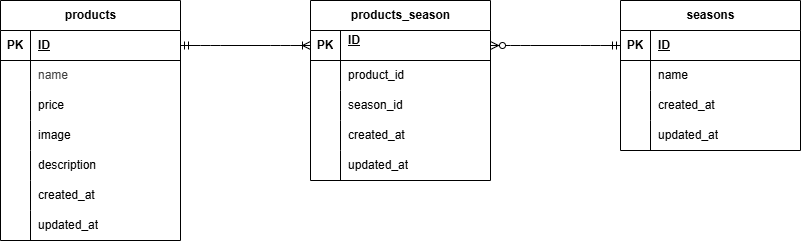

The diagram above was exported from draw.io. Its source (the exported page's mxGraphModel, read from the mxfile embedded in the PNG):
<mxGraphModel dx="1200" dy="1070" grid="1" gridSize="10" guides="1" tooltips="1" connect="1" arrows="1" fold="1" page="1" pageScale="1" pageWidth="850" pageHeight="1100" math="0" shadow="0">
  <root>
    <mxCell id="0" />
    <mxCell id="1" parent="0" />
    <mxCell id="2" value="&lt;span class=&quot;notion-enable-hover&quot; data-token-index=&quot;0&quot;&gt;products&lt;/span&gt;" style="shape=table;startSize=30;container=1;collapsible=1;childLayout=tableLayout;fixedRows=1;rowLines=0;fontStyle=1;align=center;resizeLast=1;html=1;" parent="1" vertex="1">
      <mxGeometry x="40" y="160" width="180" height="240" as="geometry" />
    </mxCell>
    <mxCell id="3" value="" style="shape=tableRow;horizontal=0;startSize=0;swimlaneHead=0;swimlaneBody=0;fillColor=none;collapsible=0;dropTarget=0;points=[[0,0.5],[1,0.5]];portConstraint=eastwest;top=0;left=0;right=0;bottom=1;" parent="2" vertex="1">
      <mxGeometry y="30" width="180" height="30" as="geometry" />
    </mxCell>
    <mxCell id="4" value="PK" style="shape=partialRectangle;connectable=0;fillColor=none;top=0;left=0;bottom=0;right=0;fontStyle=1;overflow=hidden;whiteSpace=wrap;html=1;" parent="3" vertex="1">
      <mxGeometry width="30" height="30" as="geometry">
        <mxRectangle width="30" height="30" as="alternateBounds" />
      </mxGeometry>
    </mxCell>
    <mxCell id="5" value="ID" style="shape=partialRectangle;connectable=0;fillColor=none;top=0;left=0;bottom=0;right=0;align=left;spacingLeft=6;fontStyle=5;overflow=hidden;whiteSpace=wrap;html=1;" parent="3" vertex="1">
      <mxGeometry x="30" width="150" height="30" as="geometry">
        <mxRectangle width="150" height="30" as="alternateBounds" />
      </mxGeometry>
    </mxCell>
    <mxCell id="6" value="" style="shape=tableRow;horizontal=0;startSize=0;swimlaneHead=0;swimlaneBody=0;fillColor=none;collapsible=0;dropTarget=0;points=[[0,0.5],[1,0.5]];portConstraint=eastwest;top=0;left=0;right=0;bottom=0;" parent="2" vertex="1">
      <mxGeometry y="60" width="180" height="30" as="geometry" />
    </mxCell>
    <mxCell id="7" value="" style="shape=partialRectangle;connectable=0;fillColor=none;top=0;left=0;bottom=0;right=0;editable=1;overflow=hidden;whiteSpace=wrap;html=1;" parent="6" vertex="1">
      <mxGeometry width="30" height="30" as="geometry">
        <mxRectangle width="30" height="30" as="alternateBounds" />
      </mxGeometry>
    </mxCell>
    <mxCell id="8" value="&lt;span style=&quot;color: rgb(63, 63, 63); background-color: rgb(255, 255, 255);&quot;&gt;name&lt;/span&gt;" style="shape=partialRectangle;connectable=0;fillColor=none;top=0;left=0;bottom=0;right=0;align=left;spacingLeft=6;overflow=hidden;whiteSpace=wrap;html=1;" parent="6" vertex="1">
      <mxGeometry x="30" width="150" height="30" as="geometry">
        <mxRectangle width="150" height="30" as="alternateBounds" />
      </mxGeometry>
    </mxCell>
    <mxCell id="9" value="" style="shape=tableRow;horizontal=0;startSize=0;swimlaneHead=0;swimlaneBody=0;fillColor=none;collapsible=0;dropTarget=0;points=[[0,0.5],[1,0.5]];portConstraint=eastwest;top=0;left=0;right=0;bottom=0;" parent="2" vertex="1">
      <mxGeometry y="90" width="180" height="30" as="geometry" />
    </mxCell>
    <mxCell id="10" value="" style="shape=partialRectangle;connectable=0;fillColor=none;top=0;left=0;bottom=0;right=0;editable=1;overflow=hidden;whiteSpace=wrap;html=1;" parent="9" vertex="1">
      <mxGeometry width="30" height="30" as="geometry">
        <mxRectangle width="30" height="30" as="alternateBounds" />
      </mxGeometry>
    </mxCell>
    <mxCell id="11" value="&lt;span style=&quot;color: rgb(0, 0, 0);&quot;&gt;price&lt;/span&gt;" style="shape=partialRectangle;connectable=0;fillColor=none;top=0;left=0;bottom=0;right=0;align=left;spacingLeft=6;overflow=hidden;whiteSpace=wrap;html=1;" parent="9" vertex="1">
      <mxGeometry x="30" width="150" height="30" as="geometry">
        <mxRectangle width="150" height="30" as="alternateBounds" />
      </mxGeometry>
    </mxCell>
    <mxCell id="12" value="" style="shape=tableRow;horizontal=0;startSize=0;swimlaneHead=0;swimlaneBody=0;fillColor=none;collapsible=0;dropTarget=0;points=[[0,0.5],[1,0.5]];portConstraint=eastwest;top=0;left=0;right=0;bottom=0;" parent="2" vertex="1">
      <mxGeometry y="120" width="180" height="30" as="geometry" />
    </mxCell>
    <mxCell id="13" value="" style="shape=partialRectangle;connectable=0;fillColor=none;top=0;left=0;bottom=0;right=0;editable=1;overflow=hidden;whiteSpace=wrap;html=1;" parent="12" vertex="1">
      <mxGeometry width="30" height="30" as="geometry">
        <mxRectangle width="30" height="30" as="alternateBounds" />
      </mxGeometry>
    </mxCell>
    <mxCell id="14" value="&lt;span style=&quot;color: rgb(0, 0, 0);&quot;&gt;image&lt;/span&gt;" style="shape=partialRectangle;connectable=0;fillColor=none;top=0;left=0;bottom=0;right=0;align=left;spacingLeft=6;overflow=hidden;whiteSpace=wrap;html=1;" parent="12" vertex="1">
      <mxGeometry x="30" width="150" height="30" as="geometry">
        <mxRectangle width="150" height="30" as="alternateBounds" />
      </mxGeometry>
    </mxCell>
    <mxCell id="89" style="shape=tableRow;horizontal=0;startSize=0;swimlaneHead=0;swimlaneBody=0;fillColor=none;collapsible=0;dropTarget=0;points=[[0,0.5],[1,0.5]];portConstraint=eastwest;top=0;left=0;right=0;bottom=0;" parent="2" vertex="1">
      <mxGeometry y="150" width="180" height="30" as="geometry" />
    </mxCell>
    <mxCell id="90" style="shape=partialRectangle;connectable=0;fillColor=none;top=0;left=0;bottom=0;right=0;editable=1;overflow=hidden;whiteSpace=wrap;html=1;" parent="89" vertex="1">
      <mxGeometry width="30" height="30" as="geometry">
        <mxRectangle width="30" height="30" as="alternateBounds" />
      </mxGeometry>
    </mxCell>
    <mxCell id="91" value="&lt;span style=&quot;color: rgb(0, 0, 0);&quot;&gt;description&lt;/span&gt;" style="shape=partialRectangle;connectable=0;fillColor=none;top=0;left=0;bottom=0;right=0;align=left;spacingLeft=6;overflow=hidden;whiteSpace=wrap;html=1;" parent="89" vertex="1">
      <mxGeometry x="30" width="150" height="30" as="geometry">
        <mxRectangle width="150" height="30" as="alternateBounds" />
      </mxGeometry>
    </mxCell>
    <mxCell id="49" style="shape=tableRow;horizontal=0;startSize=0;swimlaneHead=0;swimlaneBody=0;fillColor=none;collapsible=0;dropTarget=0;points=[[0,0.5],[1,0.5]];portConstraint=eastwest;top=0;left=0;right=0;bottom=0;" parent="2" vertex="1">
      <mxGeometry y="180" width="180" height="30" as="geometry" />
    </mxCell>
    <mxCell id="50" style="shape=partialRectangle;connectable=0;fillColor=none;top=0;left=0;bottom=0;right=0;editable=1;overflow=hidden;whiteSpace=wrap;html=1;" parent="49" vertex="1">
      <mxGeometry width="30" height="30" as="geometry">
        <mxRectangle width="30" height="30" as="alternateBounds" />
      </mxGeometry>
    </mxCell>
    <mxCell id="51" value="&lt;span style=&quot;color: rgb(0, 0, 0);&quot;&gt;created_at&lt;/span&gt;" style="shape=partialRectangle;connectable=0;fillColor=none;top=0;left=0;bottom=0;right=0;align=left;spacingLeft=6;overflow=hidden;whiteSpace=wrap;html=1;" parent="49" vertex="1">
      <mxGeometry x="30" width="150" height="30" as="geometry">
        <mxRectangle width="150" height="30" as="alternateBounds" />
      </mxGeometry>
    </mxCell>
    <mxCell id="52" style="shape=tableRow;horizontal=0;startSize=0;swimlaneHead=0;swimlaneBody=0;fillColor=none;collapsible=0;dropTarget=0;points=[[0,0.5],[1,0.5]];portConstraint=eastwest;top=0;left=0;right=0;bottom=0;" parent="2" vertex="1">
      <mxGeometry y="210" width="180" height="30" as="geometry" />
    </mxCell>
    <mxCell id="53" style="shape=partialRectangle;connectable=0;fillColor=none;top=0;left=0;bottom=0;right=0;editable=1;overflow=hidden;whiteSpace=wrap;html=1;" parent="52" vertex="1">
      <mxGeometry width="30" height="30" as="geometry">
        <mxRectangle width="30" height="30" as="alternateBounds" />
      </mxGeometry>
    </mxCell>
    <mxCell id="54" value="&lt;span style=&quot;color: rgb(0, 0, 0);&quot;&gt;updated_at&lt;/span&gt;" style="shape=partialRectangle;connectable=0;fillColor=none;top=0;left=0;bottom=0;right=0;align=left;spacingLeft=6;overflow=hidden;whiteSpace=wrap;html=1;" parent="52" vertex="1">
      <mxGeometry x="30" width="150" height="30" as="geometry">
        <mxRectangle width="150" height="30" as="alternateBounds" />
      </mxGeometry>
    </mxCell>
    <mxCell id="55" value="&lt;span class=&quot;notion-enable-hover&quot; data-token-index=&quot;0&quot;&gt;seasons&lt;/span&gt;" style="shape=table;startSize=30;container=1;collapsible=1;childLayout=tableLayout;fixedRows=1;rowLines=0;fontStyle=1;align=center;resizeLast=1;html=1;" parent="1" vertex="1">
      <mxGeometry x="660" y="160" width="180" height="150" as="geometry" />
    </mxCell>
    <mxCell id="56" value="" style="shape=tableRow;horizontal=0;startSize=0;swimlaneHead=0;swimlaneBody=0;fillColor=none;collapsible=0;dropTarget=0;points=[[0,0.5],[1,0.5]];portConstraint=eastwest;top=0;left=0;right=0;bottom=1;" parent="55" vertex="1">
      <mxGeometry y="30" width="180" height="30" as="geometry" />
    </mxCell>
    <mxCell id="57" value="PK" style="shape=partialRectangle;connectable=0;fillColor=none;top=0;left=0;bottom=0;right=0;fontStyle=1;overflow=hidden;whiteSpace=wrap;html=1;" parent="56" vertex="1">
      <mxGeometry width="30" height="30" as="geometry">
        <mxRectangle width="30" height="30" as="alternateBounds" />
      </mxGeometry>
    </mxCell>
    <mxCell id="58" value="ID" style="shape=partialRectangle;connectable=0;fillColor=none;top=0;left=0;bottom=0;right=0;align=left;spacingLeft=6;fontStyle=5;overflow=hidden;whiteSpace=wrap;html=1;" parent="56" vertex="1">
      <mxGeometry x="30" width="150" height="30" as="geometry">
        <mxRectangle width="150" height="30" as="alternateBounds" />
      </mxGeometry>
    </mxCell>
    <mxCell id="59" value="" style="shape=tableRow;horizontal=0;startSize=0;swimlaneHead=0;swimlaneBody=0;fillColor=none;collapsible=0;dropTarget=0;points=[[0,0.5],[1,0.5]];portConstraint=eastwest;top=0;left=0;right=0;bottom=0;" parent="55" vertex="1">
      <mxGeometry y="60" width="180" height="30" as="geometry" />
    </mxCell>
    <mxCell id="60" value="" style="shape=partialRectangle;connectable=0;fillColor=none;top=0;left=0;bottom=0;right=0;editable=1;overflow=hidden;whiteSpace=wrap;html=1;" parent="59" vertex="1">
      <mxGeometry width="30" height="30" as="geometry">
        <mxRectangle width="30" height="30" as="alternateBounds" />
      </mxGeometry>
    </mxCell>
    <mxCell id="61" value="&lt;span style=&quot;color: rgb(0, 0, 0);&quot;&gt;name&lt;/span&gt;" style="shape=partialRectangle;connectable=0;fillColor=none;top=0;left=0;bottom=0;right=0;align=left;spacingLeft=6;overflow=hidden;whiteSpace=wrap;html=1;" parent="59" vertex="1">
      <mxGeometry x="30" width="150" height="30" as="geometry">
        <mxRectangle width="150" height="30" as="alternateBounds" />
      </mxGeometry>
    </mxCell>
    <mxCell id="75" style="shape=tableRow;horizontal=0;startSize=0;swimlaneHead=0;swimlaneBody=0;fillColor=none;collapsible=0;dropTarget=0;points=[[0,0.5],[1,0.5]];portConstraint=eastwest;top=0;left=0;right=0;bottom=0;" parent="55" vertex="1">
      <mxGeometry y="90" width="180" height="30" as="geometry" />
    </mxCell>
    <mxCell id="76" style="shape=partialRectangle;connectable=0;fillColor=none;top=0;left=0;bottom=0;right=0;editable=1;overflow=hidden;whiteSpace=wrap;html=1;" parent="75" vertex="1">
      <mxGeometry width="30" height="30" as="geometry">
        <mxRectangle width="30" height="30" as="alternateBounds" />
      </mxGeometry>
    </mxCell>
    <mxCell id="77" value="&lt;span style=&quot;color: rgb(0, 0, 0);&quot;&gt;created_at&lt;/span&gt;" style="shape=partialRectangle;connectable=0;fillColor=none;top=0;left=0;bottom=0;right=0;align=left;spacingLeft=6;overflow=hidden;whiteSpace=wrap;html=1;" parent="75" vertex="1">
      <mxGeometry x="30" width="150" height="30" as="geometry">
        <mxRectangle width="150" height="30" as="alternateBounds" />
      </mxGeometry>
    </mxCell>
    <mxCell id="81" style="shape=tableRow;horizontal=0;startSize=0;swimlaneHead=0;swimlaneBody=0;fillColor=none;collapsible=0;dropTarget=0;points=[[0,0.5],[1,0.5]];portConstraint=eastwest;top=0;left=0;right=0;bottom=0;" parent="55" vertex="1">
      <mxGeometry y="120" width="180" height="30" as="geometry" />
    </mxCell>
    <mxCell id="82" style="shape=partialRectangle;connectable=0;fillColor=none;top=0;left=0;bottom=0;right=0;editable=1;overflow=hidden;whiteSpace=wrap;html=1;" parent="81" vertex="1">
      <mxGeometry width="30" height="30" as="geometry">
        <mxRectangle width="30" height="30" as="alternateBounds" />
      </mxGeometry>
    </mxCell>
    <mxCell id="83" value="&lt;span style=&quot;color: rgb(0, 0, 0);&quot;&gt;updated_at&lt;/span&gt;" style="shape=partialRectangle;connectable=0;fillColor=none;top=0;left=0;bottom=0;right=0;align=left;spacingLeft=6;overflow=hidden;whiteSpace=wrap;html=1;" parent="81" vertex="1">
      <mxGeometry x="30" width="150" height="30" as="geometry">
        <mxRectangle width="150" height="30" as="alternateBounds" />
      </mxGeometry>
    </mxCell>
    <mxCell id="92" value="products_season" style="shape=table;startSize=30;container=1;collapsible=1;childLayout=tableLayout;fixedRows=1;rowLines=0;fontStyle=1;align=center;resizeLast=1;html=1;" vertex="1" parent="1">
      <mxGeometry x="350" y="160" width="180" height="180" as="geometry" />
    </mxCell>
    <mxCell id="93" value="" style="shape=tableRow;horizontal=0;startSize=0;swimlaneHead=0;swimlaneBody=0;fillColor=none;collapsible=0;dropTarget=0;points=[[0,0.5],[1,0.5]];portConstraint=eastwest;top=0;left=0;right=0;bottom=1;" vertex="1" parent="92">
      <mxGeometry y="30" width="180" height="30" as="geometry" />
    </mxCell>
    <mxCell id="94" value="PK" style="shape=partialRectangle;connectable=0;fillColor=none;top=0;left=0;bottom=0;right=0;fontStyle=1;overflow=hidden;whiteSpace=wrap;html=1;" vertex="1" parent="93">
      <mxGeometry width="30" height="30" as="geometry">
        <mxRectangle width="30" height="30" as="alternateBounds" />
      </mxGeometry>
    </mxCell>
    <mxCell id="95" value="ID&lt;div&gt;&lt;br&gt;&lt;/div&gt;" style="shape=partialRectangle;connectable=0;fillColor=none;top=0;left=0;bottom=0;right=0;align=left;spacingLeft=6;fontStyle=5;overflow=hidden;whiteSpace=wrap;html=1;" vertex="1" parent="93">
      <mxGeometry x="30" width="150" height="30" as="geometry">
        <mxRectangle width="150" height="30" as="alternateBounds" />
      </mxGeometry>
    </mxCell>
    <mxCell id="96" value="" style="shape=tableRow;horizontal=0;startSize=0;swimlaneHead=0;swimlaneBody=0;fillColor=none;collapsible=0;dropTarget=0;points=[[0,0.5],[1,0.5]];portConstraint=eastwest;top=0;left=0;right=0;bottom=0;" vertex="1" parent="92">
      <mxGeometry y="60" width="180" height="30" as="geometry" />
    </mxCell>
    <mxCell id="97" value="" style="shape=partialRectangle;connectable=0;fillColor=none;top=0;left=0;bottom=0;right=0;editable=1;overflow=hidden;whiteSpace=wrap;html=1;" vertex="1" parent="96">
      <mxGeometry width="30" height="30" as="geometry">
        <mxRectangle width="30" height="30" as="alternateBounds" />
      </mxGeometry>
    </mxCell>
    <mxCell id="98" value="product_id" style="shape=partialRectangle;connectable=0;fillColor=none;top=0;left=0;bottom=0;right=0;align=left;spacingLeft=6;overflow=hidden;whiteSpace=wrap;html=1;" vertex="1" parent="96">
      <mxGeometry x="30" width="150" height="30" as="geometry">
        <mxRectangle width="150" height="30" as="alternateBounds" />
      </mxGeometry>
    </mxCell>
    <mxCell id="99" value="" style="shape=tableRow;horizontal=0;startSize=0;swimlaneHead=0;swimlaneBody=0;fillColor=none;collapsible=0;dropTarget=0;points=[[0,0.5],[1,0.5]];portConstraint=eastwest;top=0;left=0;right=0;bottom=0;" vertex="1" parent="92">
      <mxGeometry y="90" width="180" height="30" as="geometry" />
    </mxCell>
    <mxCell id="100" value="" style="shape=partialRectangle;connectable=0;fillColor=none;top=0;left=0;bottom=0;right=0;editable=1;overflow=hidden;whiteSpace=wrap;html=1;" vertex="1" parent="99">
      <mxGeometry width="30" height="30" as="geometry">
        <mxRectangle width="30" height="30" as="alternateBounds" />
      </mxGeometry>
    </mxCell>
    <mxCell id="101" value="season_id" style="shape=partialRectangle;connectable=0;fillColor=none;top=0;left=0;bottom=0;right=0;align=left;spacingLeft=6;overflow=hidden;whiteSpace=wrap;html=1;" vertex="1" parent="99">
      <mxGeometry x="30" width="150" height="30" as="geometry">
        <mxRectangle width="150" height="30" as="alternateBounds" />
      </mxGeometry>
    </mxCell>
    <mxCell id="102" value="" style="shape=tableRow;horizontal=0;startSize=0;swimlaneHead=0;swimlaneBody=0;fillColor=none;collapsible=0;dropTarget=0;points=[[0,0.5],[1,0.5]];portConstraint=eastwest;top=0;left=0;right=0;bottom=0;" vertex="1" parent="92">
      <mxGeometry y="120" width="180" height="30" as="geometry" />
    </mxCell>
    <mxCell id="103" value="" style="shape=partialRectangle;connectable=0;fillColor=none;top=0;left=0;bottom=0;right=0;editable=1;overflow=hidden;whiteSpace=wrap;html=1;" vertex="1" parent="102">
      <mxGeometry width="30" height="30" as="geometry">
        <mxRectangle width="30" height="30" as="alternateBounds" />
      </mxGeometry>
    </mxCell>
    <mxCell id="104" value="&lt;span style=&quot;color: rgb(0, 0, 0);&quot;&gt;created_at&lt;/span&gt;" style="shape=partialRectangle;connectable=0;fillColor=none;top=0;left=0;bottom=0;right=0;align=left;spacingLeft=6;overflow=hidden;whiteSpace=wrap;html=1;" vertex="1" parent="102">
      <mxGeometry x="30" width="150" height="30" as="geometry">
        <mxRectangle width="150" height="30" as="alternateBounds" />
      </mxGeometry>
    </mxCell>
    <mxCell id="105" style="shape=tableRow;horizontal=0;startSize=0;swimlaneHead=0;swimlaneBody=0;fillColor=none;collapsible=0;dropTarget=0;points=[[0,0.5],[1,0.5]];portConstraint=eastwest;top=0;left=0;right=0;bottom=0;" vertex="1" parent="92">
      <mxGeometry y="150" width="180" height="30" as="geometry" />
    </mxCell>
    <mxCell id="106" style="shape=partialRectangle;connectable=0;fillColor=none;top=0;left=0;bottom=0;right=0;editable=1;overflow=hidden;whiteSpace=wrap;html=1;" vertex="1" parent="105">
      <mxGeometry width="30" height="30" as="geometry">
        <mxRectangle width="30" height="30" as="alternateBounds" />
      </mxGeometry>
    </mxCell>
    <mxCell id="107" value="&lt;span style=&quot;color: rgb(0, 0, 0);&quot;&gt;updated_at&lt;/span&gt;" style="shape=partialRectangle;connectable=0;fillColor=none;top=0;left=0;bottom=0;right=0;align=left;spacingLeft=6;overflow=hidden;whiteSpace=wrap;html=1;" vertex="1" parent="105">
      <mxGeometry x="30" width="150" height="30" as="geometry">
        <mxRectangle width="150" height="30" as="alternateBounds" />
      </mxGeometry>
    </mxCell>
    <mxCell id="108" value="" style="edgeStyle=entityRelationEdgeStyle;fontSize=12;html=1;endArrow=ERoneToMany;startArrow=ERmandOne;entryX=0;entryY=0.5;entryDx=0;entryDy=0;" edge="1" parent="1" source="3" target="93">
      <mxGeometry width="100" height="100" relative="1" as="geometry">
        <mxPoint x="560" y="590" as="sourcePoint" />
        <mxPoint x="660" y="490" as="targetPoint" />
      </mxGeometry>
    </mxCell>
    <mxCell id="109" value="" style="edgeStyle=entityRelationEdgeStyle;fontSize=12;html=1;endArrow=ERzeroToMany;startArrow=ERmandOne;entryX=1;entryY=0.5;entryDx=0;entryDy=0;exitX=0;exitY=0.5;exitDx=0;exitDy=0;" edge="1" parent="1" source="56" target="93">
      <mxGeometry width="100" height="100" relative="1" as="geometry">
        <mxPoint x="560" y="590" as="sourcePoint" />
        <mxPoint x="660" y="490" as="targetPoint" />
      </mxGeometry>
    </mxCell>
  </root>
</mxGraphModel>